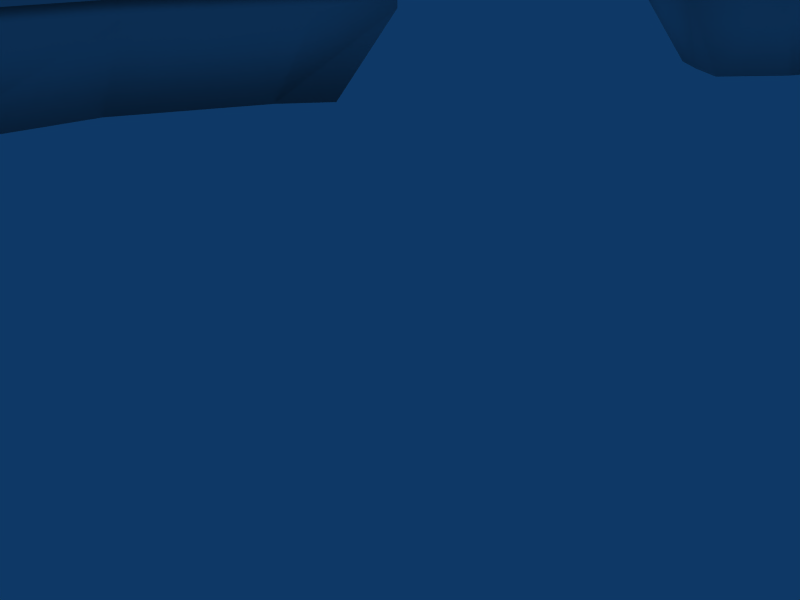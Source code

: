 # Source: level2Objects.blend  (saved by Blender 2.48.1; exported with 4.5.12 LTS)
import bpy
from mathutils import Matrix  # noqa: F401  (used for matrix-valued properties, if any)

bpy.ops.wm.read_factory_settings(use_empty=True)
scene = bpy.context.scene
scene.name = 'Scene'

# ---- collections
col_collection_1 = bpy.data.collections.new('Collection 1'); scene.collection.children.link(col_collection_1)

# ---- world
world_world = bpy.data.worlds.new('World'); scene.world = world_world
world_world.color = (0.05656, 0.2208, 0.4)
world_world.use_sun_shadow = False
world_world.sun_shadow_jitter_overblur = 0.0
world_world.cycles.sampling_method = 'MANUAL'
world_world.cycles.sample_map_resolution = 256

# ---- cameras
cam_camera = bpy.data.cameras.new('Camera')
cam_camera.passepartout_alpha = 0.2
cam_camera.clip_end = 100.0
cam_camera.lens = 35.0
cam_camera.ortho_scale = 7.314
cam_camera.show_passepartout = False
cam_camera.show_safe_areas = True
cam_camera.dof.focus_distance = 0.0
cam_camera.dof.aperture_fstop = 128.0

# ---- lights
light_spot = bpy.data.lights.new('Spot', 'POINT')
light_spot.transmission_factor = 0.0
light_spot.cutoff_distance = 30.0
light_spot.energy = 100.0
light_spot.shadow_buffer_clip_start = 1.001
light_spot.shadow_soft_size = 1.0
light_spot.shadow_maximum_resolution = 0.006
light_spot.use_absolute_resolution = True
light_spot.cycles.use_multiple_importance_sampling = False

# ---- meshes
me_rourounded_1_004 = bpy.data.meshes.new('rourounded_1.004')
me_rourounded_1_004.from_pydata([(-0.0158, 0.9877, -1.0), (-0.0158, 0.7587, 1.0), (-0.9877, 0.1564, 1.0), (-0.0158, 0.7587, -0.1315), (-0.0158, 0.7587, -1.0), (-0.0158, 0.8451, -1.0), (-0.0158, 0.8713, 1.0), (-0.1564, 0.9877, 1.0), (-0.0158, 0.9877, 1.0), (-0.7587, 0.02401, 1.0), (-0.8383, 0.02401, 1.0), (-0.9877, 0.02401, -1.0), (-0.9877, 0.02401, 1.0), (-0.7587, 0.02401, -0.1998), (-0.7587, 0.02401, -1.0), (-0.1202, 0.7587, 1.0), (-0.7587, 0.1202, 1.0), (-0.7071, 0.7071, 1.0), (-0.454, 0.891, 1.0), (-0.1564, 0.9877, -1.0), (-0.454, 0.891, -1.0), (-0.9877, 0.1564, -1.0), (-0.3487, 0.6844, 1.0), (-0.1202, 0.7587, -1.0), (-0.3487, 0.6844, -1.0), (-0.5432, 0.5432, 1.0), (-0.6844, 0.3487, 1.0), (-0.891, 0.454, 1.0), (-0.891, 0.454, -1.0), (-0.7587, 0.1202, -1.0), (-0.7071, 0.7071, -1.0), (-0.6844, 0.3487, -1.0), (-0.5432, 0.5432, -1.0), (-0.1841, 0.7624, -12.3), (-0.3955, 0.6953, -12.3), (-0.1048, 0.9071, -12.3), (-0.09888, 0.837, -12.3), (-0.8179, 0.4723, -12.3), (-0.6681, 0.6785, -12.3), (-0.5557, 0.5603, -12.3), (-0.2194, 0.9071, -12.3), (-0.7634, 0.1075, -12.3), (-0.7507, 0.2081, -12.3), (-0.4618, 0.8284, -12.3), (-0.1009, 0.7688, -12.3), (-0.9223, 0.1192, -12.3), (-0.8967, 0.2298, -12.3), (-0.6864, 0.3997, -12.3)], [], [(0, 8, 6, 5), (0, 19, 7, 8), (1, 3, 5, 6), (23, 3, 1, 15), (15, 1, 6, 7), (9, 13, 29, 16), (21, 11, 12, 2), (10, 11, 14, 13), (2, 12, 10, 16), (7, 18, 22, 15), (27, 2, 16, 26), (20, 18, 7, 19), (30, 17, 18, 20), (28, 27, 17, 30), (21, 2, 27, 28), (5, 3, 4), (4, 3, 23), (8, 7, 6), (13, 9, 10), (16, 10, 9), (12, 11, 10), (14, 29, 13), (22, 25, 24), (25, 22, 17), (25, 32, 24), (23, 15, 22), (31, 25, 26), (31, 26, 16), (25, 31, 32), (17, 27, 25), (16, 29, 31), (18, 17, 22), (24, 23, 22), (27, 26, 25), (23, 24, 34, 33), (0, 5, 36, 35), (28, 30, 38, 37), (24, 32, 39, 34), (19, 0, 35, 40), (29, 14, 41, 42), (30, 20, 43, 38), (20, 19, 40, 43), (5, 4, 44, 36), (11, 21, 46, 45), (14, 11, 45, 41), (4, 23, 33, 44), (31, 29, 42, 47), (32, 31, 47, 39), (21, 28, 37, 46), (39, 47, 38), (47, 42, 37), (42, 46, 37), (37, 38, 47), (34, 43, 40), (40, 33, 34), (33, 36, 44), (34, 39, 38, 43), (42, 41, 45, 46), (40, 35, 36, 33)])
me_rourounded_1_004.polygons.foreach_set('use_smooth', [True] * 59)
_uv = me_rourounded_1_004.uv_layers.new(name='UVTex')
_uv.uv.foreach_set('vector', [0.9954, 0.6651, 0.9898, 0.8095, 0.4852, 0.7989, 0.3775, 0.6521, -1.857, 0.657, -1.479, 0.6615, -1.48, 0.7696, -1.858, 0.7651, -0.002629, 0.7886, 0.0005526, 0.707, 0.3775, 0.6521, 0.4852, 0.7989, 2.433, 0.8335, 2.833, 0.8635, 2.833, 0.9416, 2.434, 0.9715, 1.04, -2.59, 1.369, -2.59, 1.369, -2.061, 0.9259, -1.513, -1.488, 0.8794, -1.489, 0.7966, -1.296, 0.7774, -1.295, 0.9154, 2.459, 0.7377, 2.731, 0.7456, 2.731, 0.8537, 2.458, 0.8458, 0.6048, 0.9174, -0.01856, 0.6793, 0.9504, 0.8347, 0.9469, 0.8894, -1.694, -5.423, -1.694, -6.045, -1.223, -6.045, -0.972, -5.593, 0.9259, -1.513, -0.01181, -1.968, 0.3199, -2.939, 1.04, -2.59, -1.389, -4.023, -1.694, -5.423, -0.972, -5.593, -0.738, -4.518, -0.4824, 0.6767, -0.4833, 0.7849, -1.48, 0.7696, -1.479, 0.6615, 0.5746, 0.6958, 0.5737, 0.8039, -0.4833, 0.7849, -0.4824, 0.6767, 1.588, 0.7168, 1.587, 0.8249, 0.5737, 0.8039, 0.5746, 0.6958, 2.459, 0.7377, 2.458, 0.8458, 1.587, 0.8249, 1.588, 0.7168, 0.3775, 0.6521, 0.0005526, 0.707, 0.002995, 0.6442, 2.832, 0.8036, 2.833, 0.8635, 2.433, 0.8335, 1.369, -1.513, 0.9259, -1.513, 1.369, -2.061, 0.9469, 0.8894, 0.9417, 0.9714, 0.6048, 0.9174, -0.972, -5.593, -1.223, -6.045, -0.972, -6.045, -0.02726, 0.8161, -0.01856, 0.6793, 0.6048, 0.9174, -3.547, 0.9991, -1.904, 0.9991, -3.547, 1.417, 1.41, 1.009, 0.3813, 1.012, 1.409, 0.8712, -0.2928, -3.604, 0.3199, -2.939, -0.8094, -2.833, 0.3813, 1.012, 0.3802, 0.874, 1.409, 0.8712, 2.433, 0.8335, 2.434, 0.9715, 1.41, 1.009, -0.5516, 0.8417, 0.3813, 1.012, -0.5505, 0.9797, -0.5516, 0.8417, -0.5505, 0.9797, -1.295, 0.9154, 0.3813, 1.012, -0.5516, 0.8417, 0.3802, 0.874, -0.8094, -2.833, -1.389, -4.023, -0.2928, -3.604, -1.295, 0.9154, -1.296, 0.7774, -0.5516, 0.8417, -0.01181, -1.968, -0.8094, -2.833, 0.3199, -2.939, 1.409, 0.8712, 2.433, 0.8335, 1.41, 1.009, -1.389, -4.023, -0.738, -4.518, -0.2928, -3.604, 2.433, 0.8335, 1.409, 0.8712, 1.248, 0.09017, 2.083, 0.05947, 0.9954, 0.6651, 0.3775, 0.6521, 0.299, -0.08139, 0.8026, -0.07083, 1.588, 0.7168, 0.5746, 0.6958, 0.5337, 0.08526, 1.36, 0.1024, 1.409, 0.8712, 0.3802, 0.874, 0.4105, 0.09248, 1.248, 0.09017, -1.479, 0.6615, -1.857, 0.657, -1.448, 0.05361, -1.14, 0.05727, -1.296, 0.7774, -1.489, 0.7414, -1.113, -0.01556, -0.9551, 0.01377, 0.5746, 0.6958, -0.4824, 0.6767, -0.3277, 0.06972, 0.5337, 0.08526, -0.4824, 0.6767, -1.479, 0.6615, -1.14, 0.05727, -0.3277, 0.06972, 0.3775, 0.6521, 0.002995, 0.6442, -0.006088, -0.08779, 0.299, -0.08139, 2.731, 0.7456, 2.459, 0.7377, 2.069, 0.1194, 2.291, 0.1258, 0.9504, 0.8347, -0.01856, 0.6793, 0.3482, 0.008288, 1.138, 0.1349, 2.832, 0.8036, 2.433, 0.8335, 2.083, 0.05947, 2.409, 0.03511, -0.5516, 0.8417, -1.296, 0.7774, -0.9551, 0.01377, -0.3488, 0.06615, 0.3802, 0.874, -0.5516, 0.8417, -0.3488, 0.06615, 0.4105, 0.09248, 2.459, 0.7377, 1.588, 0.7168, 1.36, 0.1024, 2.069, 0.1194, -0.2928, -3.604, -0.738, -4.518, -0.8094, -2.833, -0.738, -4.518, -0.972, -5.593, -1.389, -4.023, -0.972, -5.593, -1.694, -5.423, -1.389, -4.023, -1.389, -4.023, -0.8094, -2.833, -0.738, -4.518, 0.3199, -2.939, -0.01182, -1.968, 0.9259, -1.513, 0.9259, -1.513, 1.04, -2.59, 0.3199, -2.939, 1.04, -2.59, 1.369, -2.184, 1.369, -2.59, 0.3199, -2.939, -0.2928, -3.604, -0.8094, -2.833, -0.01182, -1.968, -0.972, -5.593, -0.972, -6.045, -1.694, -6.045, -1.694, -5.423, 0.9259, -1.513, 1.369, -1.513, 1.369, -2.184, 1.04, -2.59])
me_rourounded_1_004.use_remesh_preserve_volume = False
me_rourounded_1_004.use_remesh_preserve_attributes = False
me_rourounded_1_004.use_mirror_vertex_groups = False
me_rourounded_1_004.update()
me_rourounded_1 = bpy.data.meshes.new('rourounded_1')
me_rourounded_1.from_pydata([(-0.0158, 0.9877, -1.0), (-0.0158, 0.7587, 1.0), (-0.9877, 0.1564, 1.0), (-0.0158, 0.7587, -0.1315), (-0.0158, 0.7587, -1.0), (-0.0158, 0.8451, -1.0), (-0.0158, 0.8713, 1.0), (-0.1564, 0.9877, 1.0), (-0.0158, 0.9877, 1.0), (-0.7587, 0.02401, 1.0), (-0.8383, 0.02401, 1.0), (-0.9877, 0.02401, -1.0), (-0.9877, 0.02401, 1.0), (-0.7587, 0.02401, -0.1998), (-0.7587, 0.02401, -1.0), (-0.1202, 0.7587, 1.0), (-0.7587, 0.1202, 1.0), (-0.7071, 0.7071, 1.0), (-0.454, 0.891, 1.0), (-0.1564, 0.9877, -1.0), (-0.454, 0.891, -1.0), (-0.9877, 0.1564, -1.0), (-0.3487, 0.6844, 1.0), (-0.1202, 0.7587, -1.0), (-0.3487, 0.6844, -1.0), (-0.5432, 0.5432, 1.0), (-0.6844, 0.3487, 1.0), (-0.891, 0.454, 1.0), (-0.891, 0.454, -1.0), (-0.7587, 0.1202, -1.0), (-0.7071, 0.7071, -1.0), (-0.6844, 0.3487, -1.0), (-0.5432, 0.5432, -1.0), (-0.1841, 0.7624, -12.3), (-0.3955, 0.6953, -12.3), (-0.1048, 0.9071, -12.3), (-0.09888, 0.837, -12.3), (-0.8179, 0.4723, -12.3), (-0.6681, 0.6785, -12.3), (-0.5557, 0.5603, -12.3), (-0.2194, 0.9071, -12.3), (-0.7634, 0.1075, -12.3), (-0.7507, 0.2081, -12.3), (-0.4618, 0.8284, -12.3), (-0.1009, 0.7688, -12.3), (-0.9223, 0.1192, -12.3), (-0.8967, 0.2298, -12.3), (-0.6864, 0.3997, -12.3)], [], [(0, 8, 6, 5), (0, 19, 7, 8), (1, 3, 5, 6), (23, 3, 1, 15), (15, 1, 6, 7), (9, 13, 29, 16), (21, 11, 12, 2), (10, 11, 14, 13), (2, 12, 10, 16), (7, 18, 22, 15), (27, 2, 16, 26), (20, 18, 7, 19), (30, 17, 18, 20), (28, 27, 17, 30), (21, 2, 27, 28), (5, 3, 4), (4, 3, 23), (8, 7, 6), (13, 9, 10), (16, 10, 9), (12, 11, 10), (14, 29, 13), (22, 25, 24), (25, 22, 17), (25, 32, 24), (23, 15, 22), (31, 25, 26), (31, 26, 16), (25, 31, 32), (17, 27, 25), (16, 29, 31), (18, 17, 22), (24, 23, 22), (27, 26, 25), (23, 24, 34, 33), (0, 5, 36, 35), (28, 30, 38, 37), (24, 32, 39, 34), (19, 0, 35, 40), (29, 14, 41, 42), (30, 20, 43, 38), (20, 19, 40, 43), (5, 4, 44, 36), (11, 21, 46, 45), (14, 11, 45, 41), (4, 23, 33, 44), (31, 29, 42, 47), (32, 31, 47, 39), (21, 28, 37, 46), (39, 47, 38), (47, 42, 37), (42, 46, 37), (37, 38, 47), (34, 43, 40), (40, 33, 34), (33, 36, 44), (34, 39, 38, 43), (42, 41, 45, 46), (40, 35, 36, 33)])
me_rourounded_1.polygons.foreach_set('use_smooth', [True] * 59)
_uv = me_rourounded_1.uv_layers.new(name='UVTex')
_uv.uv.foreach_set('vector', [0.9954, 0.6651, 0.9898, 0.8095, 0.4852, 0.7989, 0.3775, 0.6521, -1.857, 0.657, -1.479, 0.6615, -1.48, 0.7696, -1.858, 0.7651, -0.002629, 0.7886, 0.0005526, 0.707, 0.3775, 0.6521, 0.4852, 0.7989, 2.433, 0.8335, 2.833, 0.8635, 2.833, 0.9416, 2.434, 0.9715, 1.04, -2.59, 1.369, -2.59, 1.369, -2.061, 0.9259, -1.513, -1.488, 0.8794, -1.489, 0.7966, -1.296, 0.7774, -1.295, 0.9154, 2.459, 0.7377, 2.731, 0.7456, 2.731, 0.8537, 2.458, 0.8458, 0.6048, 0.9174, -0.01856, 0.6793, 0.9504, 0.8347, 0.9469, 0.8894, -1.694, -5.423, -1.694, -6.045, -1.223, -6.045, -0.972, -5.593, 0.9259, -1.513, -0.01181, -1.968, 0.3199, -2.939, 1.04, -2.59, -1.389, -4.023, -1.694, -5.423, -0.972, -5.593, -0.738, -4.518, -0.4824, 0.6767, -0.4833, 0.7849, -1.48, 0.7696, -1.479, 0.6615, 0.5746, 0.6958, 0.5737, 0.8039, -0.4833, 0.7849, -0.4824, 0.6767, 1.588, 0.7168, 1.587, 0.8249, 0.5737, 0.8039, 0.5746, 0.6958, 2.459, 0.7377, 2.458, 0.8458, 1.587, 0.8249, 1.588, 0.7168, 0.3775, 0.6521, 0.0005526, 0.707, 0.002995, 0.6442, 2.832, 0.8036, 2.833, 0.8635, 2.433, 0.8335, 1.369, -1.513, 0.9259, -1.513, 1.369, -2.061, 0.9469, 0.8894, 0.9417, 0.9714, 0.6048, 0.9174, -0.972, -5.593, -1.223, -6.045, -0.972, -6.045, -0.02726, 0.8161, -0.01856, 0.6793, 0.6048, 0.9174, -3.547, 0.9991, -1.904, 0.9991, -3.547, 1.417, 1.41, 1.009, 0.3813, 1.012, 1.409, 0.8712, -0.2928, -3.604, 0.3199, -2.939, -0.8094, -2.833, 0.3813, 1.012, 0.3802, 0.874, 1.409, 0.8712, 2.433, 0.8335, 2.434, 0.9715, 1.41, 1.009, -0.5516, 0.8417, 0.3813, 1.012, -0.5505, 0.9797, -0.5516, 0.8417, -0.5505, 0.9797, -1.295, 0.9154, 0.3813, 1.012, -0.5516, 0.8417, 0.3802, 0.874, -0.8094, -2.833, -1.389, -4.023, -0.2928, -3.604, -1.295, 0.9154, -1.296, 0.7774, -0.5516, 0.8417, -0.01181, -1.968, -0.8094, -2.833, 0.3199, -2.939, 1.409, 0.8712, 2.433, 0.8335, 1.41, 1.009, -1.389, -4.023, -0.738, -4.518, -0.2928, -3.604, 2.433, 0.8335, 1.409, 0.8712, 1.248, 0.09017, 2.083, 0.05947, 0.9954, 0.6651, 0.3775, 0.6521, 0.299, -0.08139, 0.8026, -0.07083, 1.588, 0.7168, 0.5746, 0.6958, 0.5337, 0.08526, 1.36, 0.1024, 1.409, 0.8712, 0.3802, 0.874, 0.4105, 0.09248, 1.248, 0.09017, -1.479, 0.6615, -1.857, 0.657, -1.448, 0.05361, -1.14, 0.05727, -1.296, 0.7774, -1.489, 0.7414, -1.113, -0.01556, -0.9551, 0.01377, 0.5746, 0.6958, -0.4824, 0.6767, -0.3277, 0.06972, 0.5337, 0.08526, -0.4824, 0.6767, -1.479, 0.6615, -1.14, 0.05727, -0.3277, 0.06972, 0.3775, 0.6521, 0.002995, 0.6442, -0.006088, -0.08779, 0.299, -0.08139, 2.731, 0.7456, 2.459, 0.7377, 2.069, 0.1194, 2.291, 0.1258, 0.9504, 0.8347, -0.01856, 0.6793, 0.3482, 0.008288, 1.138, 0.1349, 2.832, 0.8036, 2.433, 0.8335, 2.083, 0.05947, 2.409, 0.03511, -0.5516, 0.8417, -1.296, 0.7774, -0.9551, 0.01377, -0.3488, 0.06615, 0.3802, 0.874, -0.5516, 0.8417, -0.3488, 0.06615, 0.4105, 0.09248, 2.459, 0.7377, 1.588, 0.7168, 1.36, 0.1024, 2.069, 0.1194, -0.2928, -3.604, -0.738, -4.518, -0.8094, -2.833, -0.738, -4.518, -0.972, -5.593, -1.389, -4.023, -0.972, -5.593, -1.694, -5.423, -1.389, -4.023, -1.389, -4.023, -0.8094, -2.833, -0.738, -4.518, 0.3199, -2.939, -0.01182, -1.968, 0.9259, -1.513, 0.9259, -1.513, 1.04, -2.59, 0.3199, -2.939, 1.04, -2.59, 1.369, -2.184, 1.369, -2.59, 0.3199, -2.939, -0.2928, -3.604, -0.8094, -2.833, -0.01182, -1.968, -0.972, -5.593, -0.972, -6.045, -1.694, -6.045, -1.694, -5.423, 0.9259, -1.513, 1.369, -1.513, 1.369, -2.184, 1.04, -2.59])
me_rourounded_1.use_remesh_preserve_volume = False
me_rourounded_1.use_remesh_preserve_attributes = False
me_rourounded_1.use_mirror_vertex_groups = False
me_rourounded_1.update()

# ---- objects
ob_rounded_1_001 = bpy.data.objects.new('rounded_1.001', me_rourounded_1_004)
ob_rounded_1 = bpy.data.objects.new('rounded_1', me_rourounded_1)
ob_lamp = bpy.data.objects.new('Lamp', light_spot)
ob_camera = bpy.data.objects.new('Camera', cam_camera)

# ---- transforms, parenting, visibility, modifiers, constraints
ob_rounded_1_001.location = (-62.91, 86.89, -0.001739)
ob_rounded_1_001.rotation_euler = (0.0, 0.0, -2.31)
ob_rounded_1_001.scale = (54.16, 54.16, 0.5805)
ob_rounded_1_001.lock_rotations_4d = False
ob_rounded_1_001.empty_display_type = 'ARROWS'
ob_rounded_1_001.lineart.crease_threshold = 0.0
ob_rounded_1.location = (-3.896, 5.476, -0.001739)
ob_rounded_1.rotation_euler = (0.0, -0.0, 0.8222)
ob_rounded_1.scale = (54.16, 54.16, 0.5805)
ob_rounded_1.lock_rotations_4d = False
ob_rounded_1.empty_display_type = 'ARROWS'
ob_rounded_1.lineart.crease_threshold = 0.0
ob_lamp.location = (4.076, 1.005, 5.904)
ob_lamp.rotation_euler = (0.6503, 0.05522, 1.866)
ob_lamp.lock_rotations_4d = False
ob_lamp.empty_display_type = 'ARROWS'
ob_lamp.color = (0.0, 0.0, 0.0, 0.0)
ob_lamp.lineart.crease_threshold = 0.0
ob_camera.location = (7.481, -6.508, 5.344)
ob_camera.rotation_euler = (1.109, 0.01082, 0.8149)
ob_camera.lock_rotations_4d = False
ob_camera.empty_display_type = 'ARROWS'
ob_camera.color = (0.0, 0.0, 0.0, 0.0)
ob_camera.display_type = 'WIRE'
ob_camera.lineart.crease_threshold = 0.0

# ---- collection membership
col_collection_1.objects.link(ob_rounded_1_001)
col_collection_1.objects.link(ob_rounded_1)
col_collection_1.objects.link(ob_lamp)
col_collection_1.objects.link(ob_camera)

# ---- scene / render settings (as saved in the file)
scene.camera = ob_camera
scene.frame_start = 1; scene.frame_end = 250; scene.frame_set(1)
scene.render.engine = 'BLENDER_EEVEE_NEXT'
scene.render.image_settings.file_format = 'JPEG'
scene.render.image_settings.color_mode = 'RGB'
scene.render.image_settings.compression = 90
scene.render.resolution_x = 800
scene.render.resolution_y = 600
scene.render.pixel_aspect_x = 100.0
scene.render.pixel_aspect_y = 100.0
scene.render.fps = 25
scene.render.dither_intensity = 0.0
scene.render.use_compositing = False
scene.render.use_sequencer = False
scene.render.bake_margin = 2
scene.render.bake_bias = 0.0
scene.render.use_stamp_time = False
scene.render.use_stamp_date = False
scene.render.use_stamp_frame = False
scene.render.use_stamp_camera = False
scene.render.use_stamp_scene = False
scene.render.use_stamp_filename = False
scene.render.use_stamp_render_time = False
scene.render.stamp_font_size = 0
scene.cycles.use_denoising = False
scene.cycles.samples = 10
scene.cycles.sampling_pattern = 'TABULATED_SOBOL'
scene.cycles.light_sampling_threshold = 0.0
scene.cycles.use_adaptive_sampling = False
scene.cycles.use_light_tree = False
scene.cycles.blur_glossy = 0.0
scene.cycles.volume_bounces = 1
scene.cycles.pixel_filter_type = 'GAUSSIAN'
scene.cycles.sample_clamp_indirect = 0.0
scene.view_settings.view_transform = 'Raw'
bpy.context.view_layer.update()
